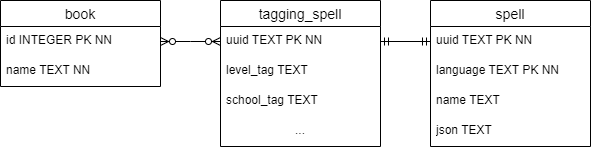

The diagram above was exported from draw.io. Its source (the exported page's mxGraphModel, read from the mxfile embedded in the PNG):
<mxGraphModel dx="964" dy="487" grid="1" gridSize="10" guides="1" tooltips="1" connect="1" arrows="1" fold="1" page="1" pageScale="1" pageWidth="827" pageHeight="1169" math="0" shadow="0">
  <root>
    <mxCell id="0" />
    <mxCell id="1" parent="0" />
    <mxCell id="p56xtCETFKAWli4N4ZXM-1" value="book" style="swimlane;fontStyle=0;childLayout=stackLayout;horizontal=1;startSize=26;horizontalStack=0;resizeParent=1;resizeParentMax=0;resizeLast=0;collapsible=1;marginBottom=0;align=center;fontSize=14;" parent="1" vertex="1">
      <mxGeometry x="70" y="90" width="160" height="86" as="geometry" />
    </mxCell>
    <mxCell id="p56xtCETFKAWli4N4ZXM-2" value="id INTEGER PK NN" style="text;strokeColor=none;fillColor=none;spacingLeft=4;spacingRight=4;overflow=hidden;rotatable=0;points=[[0,0.5],[1,0.5]];portConstraint=eastwest;fontSize=12;whiteSpace=wrap;html=1;" parent="p56xtCETFKAWli4N4ZXM-1" vertex="1">
      <mxGeometry y="26" width="160" height="30" as="geometry" />
    </mxCell>
    <mxCell id="p56xtCETFKAWli4N4ZXM-3" value="name TEXT NN" style="text;strokeColor=none;fillColor=none;spacingLeft=4;spacingRight=4;overflow=hidden;rotatable=0;points=[[0,0.5],[1,0.5]];portConstraint=eastwest;fontSize=12;whiteSpace=wrap;html=1;" parent="p56xtCETFKAWli4N4ZXM-1" vertex="1">
      <mxGeometry y="56" width="160" height="30" as="geometry" />
    </mxCell>
    <mxCell id="p56xtCETFKAWli4N4ZXM-5" value="tagging_spell" style="swimlane;fontStyle=0;childLayout=stackLayout;horizontal=1;startSize=26;horizontalStack=0;resizeParent=1;resizeParentMax=0;resizeLast=0;collapsible=1;marginBottom=0;align=center;fontSize=14;" parent="1" vertex="1">
      <mxGeometry x="290" y="90" width="160" height="146" as="geometry" />
    </mxCell>
    <mxCell id="p56xtCETFKAWli4N4ZXM-6" value="uuid TEXT PK NN" style="text;strokeColor=none;fillColor=none;spacingLeft=4;spacingRight=4;overflow=hidden;rotatable=0;points=[[0,0.5],[1,0.5]];portConstraint=eastwest;fontSize=12;whiteSpace=wrap;html=1;" parent="p56xtCETFKAWli4N4ZXM-5" vertex="1">
      <mxGeometry y="26" width="160" height="30" as="geometry" />
    </mxCell>
    <mxCell id="p56xtCETFKAWli4N4ZXM-7" value="level_tag TEXT" style="text;strokeColor=none;fillColor=none;spacingLeft=4;spacingRight=4;overflow=hidden;rotatable=0;points=[[0,0.5],[1,0.5]];portConstraint=eastwest;fontSize=12;whiteSpace=wrap;html=1;" parent="p56xtCETFKAWli4N4ZXM-5" vertex="1">
      <mxGeometry y="56" width="160" height="30" as="geometry" />
    </mxCell>
    <mxCell id="p56xtCETFKAWli4N4ZXM-8" value="school_tag TEXT" style="text;strokeColor=none;fillColor=none;spacingLeft=4;spacingRight=4;overflow=hidden;rotatable=0;points=[[0,0.5],[1,0.5]];portConstraint=eastwest;fontSize=12;whiteSpace=wrap;html=1;" parent="p56xtCETFKAWli4N4ZXM-5" vertex="1">
      <mxGeometry y="86" width="160" height="30" as="geometry" />
    </mxCell>
    <mxCell id="aJO0uuLw8QPtb1mjsL44-11" value="..." style="text;strokeColor=none;fillColor=none;spacingLeft=4;spacingRight=4;overflow=hidden;rotatable=0;points=[[0,0.5],[1,0.5]];portConstraint=eastwest;fontSize=12;whiteSpace=wrap;html=1;align=center;" vertex="1" parent="p56xtCETFKAWli4N4ZXM-5">
      <mxGeometry y="116" width="160" height="30" as="geometry" />
    </mxCell>
    <mxCell id="p56xtCETFKAWli4N4ZXM-10" value="" style="edgeStyle=entityRelationEdgeStyle;fontSize=12;html=1;endArrow=ERzeroToMany;endFill=1;startArrow=ERzeroToMany;rounded=0;" parent="1" source="p56xtCETFKAWli4N4ZXM-2" target="p56xtCETFKAWli4N4ZXM-6" edge="1">
      <mxGeometry width="100" height="100" relative="1" as="geometry">
        <mxPoint x="230" y="350" as="sourcePoint" />
        <mxPoint x="330" y="250" as="targetPoint" />
      </mxGeometry>
    </mxCell>
    <mxCell id="aJO0uuLw8QPtb1mjsL44-1" value="spell" style="swimlane;fontStyle=0;childLayout=stackLayout;horizontal=1;startSize=26;horizontalStack=0;resizeParent=1;resizeParentMax=0;resizeLast=0;collapsible=1;marginBottom=0;align=center;fontSize=14;" vertex="1" parent="1">
      <mxGeometry x="500" y="90" width="160" height="146" as="geometry" />
    </mxCell>
    <mxCell id="aJO0uuLw8QPtb1mjsL44-2" value="uuid TEXT PK NN" style="text;strokeColor=none;fillColor=none;spacingLeft=4;spacingRight=4;overflow=hidden;rotatable=0;points=[[0,0.5],[1,0.5]];portConstraint=eastwest;fontSize=12;whiteSpace=wrap;html=1;" vertex="1" parent="aJO0uuLw8QPtb1mjsL44-1">
      <mxGeometry y="26" width="160" height="30" as="geometry" />
    </mxCell>
    <mxCell id="aJO0uuLw8QPtb1mjsL44-12" value="language TEXT PK NN" style="text;strokeColor=none;fillColor=none;spacingLeft=4;spacingRight=4;overflow=hidden;rotatable=0;points=[[0,0.5],[1,0.5]];portConstraint=eastwest;fontSize=12;whiteSpace=wrap;html=1;" vertex="1" parent="aJO0uuLw8QPtb1mjsL44-1">
      <mxGeometry y="56" width="160" height="30" as="geometry" />
    </mxCell>
    <mxCell id="aJO0uuLw8QPtb1mjsL44-3" value="name TEXT" style="text;strokeColor=none;fillColor=none;spacingLeft=4;spacingRight=4;overflow=hidden;rotatable=0;points=[[0,0.5],[1,0.5]];portConstraint=eastwest;fontSize=12;whiteSpace=wrap;html=1;" vertex="1" parent="aJO0uuLw8QPtb1mjsL44-1">
      <mxGeometry y="86" width="160" height="30" as="geometry" />
    </mxCell>
    <mxCell id="aJO0uuLw8QPtb1mjsL44-10" value="json TEXT" style="text;strokeColor=none;fillColor=none;spacingLeft=4;spacingRight=4;overflow=hidden;rotatable=0;points=[[0,0.5],[1,0.5]];portConstraint=eastwest;fontSize=12;whiteSpace=wrap;html=1;" vertex="1" parent="aJO0uuLw8QPtb1mjsL44-1">
      <mxGeometry y="116" width="160" height="30" as="geometry" />
    </mxCell>
    <mxCell id="aJO0uuLw8QPtb1mjsL44-5" value="" style="edgeStyle=entityRelationEdgeStyle;fontSize=12;html=1;endArrow=ERmandOne;startArrow=ERmandOne;rounded=0;exitX=1;exitY=0.5;exitDx=0;exitDy=0;entryX=0;entryY=0.5;entryDx=0;entryDy=0;" edge="1" parent="1" source="p56xtCETFKAWli4N4ZXM-6" target="aJO0uuLw8QPtb1mjsL44-2">
      <mxGeometry width="100" height="100" relative="1" as="geometry">
        <mxPoint x="410" y="270" as="sourcePoint" />
        <mxPoint x="510" y="170" as="targetPoint" />
      </mxGeometry>
    </mxCell>
  </root>
</mxGraphModel>